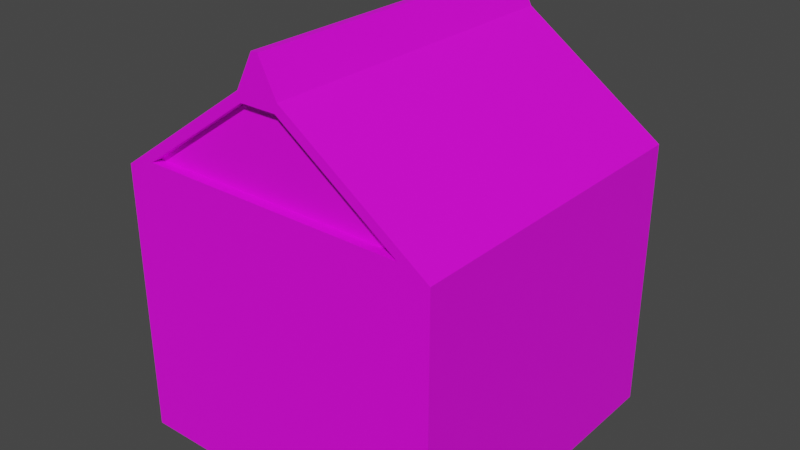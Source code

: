 # Source: MilkBox1.blend  (saved by Blender 3.6.11; exported with 4.5.12 LTS)
import bpy
from mathutils import Matrix  # noqa: F401  (used for matrix-valued properties, if any)

bpy.ops.wm.read_factory_settings(use_empty=True)
scene = bpy.context.scene
scene.name = 'Scene'

# ---- collections
col_collection = bpy.data.collections.new('Collection'); scene.collection.children.link(col_collection)

# ---- images (referenced by path relative to the original .blend; pixels are not part of the script)
import os
ASSET_DIR = os.environ.get("B2B_ASSET_DIR", "")  # directory of the original .blend (textures are referenced by path, not embedded)
HERE = os.path.dirname(os.path.abspath(__file__))  # packed textures are extracted next to this script under _unpacked/

def load_image(name, relpath, width, height, colorspace="sRGB"):
    """Load a texture the original file referenced (path relative to the .blend, or extracted next to this script)."""
    p = next((c for c in (os.path.join(HERE, relpath), os.path.join(ASSET_DIR, relpath)) if relpath and os.path.exists(c)), "")
    if p:
        img = bpy.data.images.load(p, check_existing=True)
        img.name = name
    else:  # same state as the original file: an image datablock whose file is absent (Cycles renders it pink)
        img = bpy.data.images.new(name, width, height)
        img.source = "FILE"
        img.filepath = "//" + (relpath or name)
    img.colorspace_settings.name = colorspace
    return img
img_uvtexture_2__png = load_image('UVTexture(2).png', 'UVTexture(2).png', 1024, 1024, 'sRGB')

# ---- materials (node trees are filled in below, after node groups)
mat_material = bpy.data.materials.new('Material')
mat_material.alpha_threshold = 0.0
mat_material.use_transparent_shadow = False
mat_material.roughness = 0.5
mat_material.line_color = (0.0, 0.0, 0.0, 1.0)

# ---- material node trees
mat_material.use_nodes = True; mat_material.node_tree.nodes.clear()
_N = mat_material.node_tree.nodes; _L = mat_material.node_tree.links
n0 = _N.new('ShaderNodeOutputMaterial'); n0.name = 'Material Output'; n0.location = (300, 300)
n1 = _N.new('ShaderNodeBsdfPrincipled'); n1.name = 'Principled BSDF'; n1.location = (10, 300)
n1.distribution = 'GGX'
n1.subsurface_method = 'RANDOM_WALK_SKIN'
n1.inputs[3].default_value = 1.45
n1.inputs[27].default_value = (0.0, 0.0, 0.0, 1.0)
n1.inputs[28].default_value = 1.0
n2 = _N.new('ShaderNodeTexImage'); n2.name = 'Image Texture'; n2.location = (-280, 280)
n2.image = img_uvtexture_2__png
_L.new(n1.outputs[0], n0.inputs[0])
_L.new(n2.outputs[0], n1.inputs[0])
n0.is_active_output = True

# ---- world
world_world = bpy.data.worlds.new('World'); scene.world = world_world
world_world.use_nodes = True; world_world.node_tree.nodes.clear()
_N = world_world.node_tree.nodes; _L = world_world.node_tree.links
n0 = _N.new('ShaderNodeOutputWorld'); n0.name = 'World Output'; n0.location = (300, 300)
n1 = _N.new('ShaderNodeBackground'); n1.name = 'Background'; n1.location = (10, 300)
n1.inputs[0].default_value = (0.05088, 0.05088, 0.05088, 1.0)
_L.new(n1.outputs[0], n0.inputs[0])
n0.is_active_output = True
world_world.color = (0.05088, 0.05088, 0.05088)
world_world.use_sun_shadow = False
world_world.sun_shadow_jitter_overblur = 0.0

# ---- meshes
me_cube = bpy.data.meshes.new('Cube')
me_cube.from_pydata([(0.1095, 1.0, 1.228), (1.0, 1.0, -1.0), (0.1095, -1.0, 1.228), (1.0, -1.0, -1.0), (-0.1095, 1.0, 1.228), (-1.0, 1.0, -1.0), (-0.1095, -1.0, 1.228), (-1.0, -1.0, -1.0), (0.8191, 1.0, 0.731), (-0.8191, -1.0, 0.731), (0.8191, -1.0, 0.731), (-0.8191, 1.0, 0.731), (0.02032, -1.0, 1.493), (-0.02032, -1.0, 1.493), (0.02032, 1.0, 1.493), (-0.02032, 1.0, 1.493), (-1.0, -1.0, 0.6739), (-0.1275, -1.0, 1.285), (0.1275, -1.0, 1.285), (-0.1275, 1.0, 1.285), (0.1275, 1.0, 1.285), (1.0, 1.0, 0.6739), (1.0, -1.0, 0.6739), (-1.0, 1.0, 0.6739), (-0.8191, -1.0, 0.731), (-0.1095, -1.0, 1.228), (0.1095, -1.0, 1.228), (-0.1095, 1.0, 1.228), (0.1095, 1.0, 1.228), (0.8191, 1.0, 0.731), (0.8191, -1.0, 0.731), (-0.8191, 1.0, 0.731), (-0.8191, -0.9418, 0.731), (-0.1095, -0.9418, 1.228), (0.1095, -0.9418, 1.228), (0.8191, -0.9418, 0.731), (-0.1095, 0.8546, 1.228), (0.1095, 0.8546, 1.228), (0.8191, 0.8546, 0.731), (-0.8191, 0.8546, 0.731)], [], [(20, 19, 15, 14), (6, 9, 24, 25), (16, 17, 19, 23), (5, 1, 3, 7), (21, 20, 18, 22), (4, 0, 28, 27), (5, 23, 21, 1), (1, 21, 22, 3), (7, 16, 23, 5), (3, 22, 16, 7), (14, 15, 13, 12), (17, 18, 12, 13), (19, 17, 13, 15), (18, 20, 14, 12), (9, 6, 17, 16), (6, 2, 18, 17), (0, 4, 19, 20), (8, 0, 20, 21), (2, 10, 22, 18), (4, 11, 23, 19), (11, 8, 21, 23), (10, 9, 16, 22), (30, 26, 34, 35), (29, 31, 39, 38), (9, 10, 30, 24), (11, 4, 27, 31), (0, 8, 29, 28), (2, 6, 25, 26), (8, 11, 31, 29), (10, 2, 26, 30), (35, 34, 33, 32), (25, 24, 32, 33), (24, 30, 35, 32), (26, 25, 33, 34), (39, 36, 37, 38), (27, 28, 37, 36), (31, 27, 36, 39), (28, 29, 38, 37)])
_uv = me_cube.uv_layers.new(name='UVMap')
_uv.uv.foreach_set('vector', [0.1098, 0.6177, 0.08501, 0.6177, 0.09545, 0.5974, 0.09941, 0.5974, 0.3897, 0.5974, 0.3897, 0.5974, 0.3897, 0.5974, 0.3897, 0.5974, 0.5482, 0.5974, 0.6332, 0.5974, 0.6332, 0.7922, 0.5482, 0.7922, 0.3897, 0.5974, 0.3897, 0.7922, 0.1949, 0.7922, 0.1949, 0.5974, 0.7183, 0.7922, 0.6332, 0.7922, 0.6332, 0.5974, 0.7183, 0.5974, 0.3897, 0.5974, 0.3897, 0.5974, 0.3897, 0.5974, 0.3897, 0.5974, 0.0, 0.8403, 0.0, 0.6772, 0.1949, 0.6772, 0.1949, 0.8403, 0.5482, 0.7922, 0.3897, 0.7922, 0.3897, 0.5974, 0.5482, 0.5974, 1.0, 0.5974, 0.5, 0.5974, 0.5, 7.121e-08, 1.0, 1.375e-08, 0.5, 0.5974, 4.392e-08, 0.5974, 1.78e-08, 1.78e-08, 0.5, -4.052e-09, 0.8465, 0.7922, 0.8425, 0.7922, 0.8425, 0.5974, 0.8465, 0.5974, 0.7778, 0.7072, 0.7778, 0.6824, 0.7981, 0.6928, 0.7981, 0.6968, 0.8203, 0.5974, 0.8203, 0.7922, 0.7981, 0.7922, 0.7981, 0.5974, 0.8425, 0.5974, 0.8425, 0.7922, 0.8203, 0.7922, 0.8203, 0.5974, 0.7238, 0.7746, 0.7722, 0.7055, 0.7778, 0.7072, 0.7183, 0.7922, 0.7722, 0.7055, 0.7722, 0.6841, 0.7778, 0.6824, 0.7778, 0.7072, 0.1081, 0.6233, 0.08676, 0.6233, 0.08501, 0.6177, 0.1098, 0.6177, 0.1772, 0.6717, 0.1081, 0.6233, 0.1098, 0.6177, 0.1949, 0.6772, 0.7722, 0.6841, 0.7238, 0.615, 0.7183, 0.5974, 0.7778, 0.6824, 0.08676, 0.6233, 0.01762, 0.6717, 0.0, 0.6772, 0.08501, 0.6177, 0.01762, 0.6717, 0.1772, 0.6717, 0.1949, 0.6772, 0.0, 0.6772, 0.7238, 0.615, 0.7238, 0.7746, 0.7183, 0.7922, 0.7183, 0.5974, 0.909, 0.9166, 0.909, 0.8475, 0.9147, 0.8475, 0.9147, 0.9166, 0.909, 0.757, 0.909, 0.9166, 0.8949, 0.9166, 0.8949, 0.757, 0.3897, 0.5974, 0.3897, 0.5974, 0.3897, 0.5974, 0.3897, 0.5974, 0.3897, 0.5974, 0.3897, 0.5974, 0.3897, 0.5974, 0.3897, 0.5974, 0.3897, 0.5974, 0.3897, 0.5974, 0.3897, 0.5974, 0.3897, 0.5974, 0.3897, 0.5974, 0.3897, 0.5974, 0.3897, 0.5974, 0.3897, 0.5974, 0.3897, 0.5974, 0.3897, 0.5974, 0.3897, 0.5974, 0.3897, 0.5974, 0.3897, 0.5974, 0.3897, 0.5974, 0.3897, 0.5974, 0.3897, 0.5974, 0.8949, 0.757, 0.8465, 0.6879, 0.8465, 0.6665, 0.8949, 0.5974, 0.909, 0.8261, 0.909, 0.757, 0.9147, 0.757, 0.9147, 0.8261, 0.909, 0.757, 0.909, 0.5974, 0.9147, 0.5974, 0.9147, 0.757, 0.909, 0.8475, 0.909, 0.8261, 0.9147, 0.8261, 0.9147, 0.8475, 0.8949, 0.9166, 0.8465, 0.8475, 0.8465, 0.8261, 0.8949, 0.757, 0.909, 0.6665, 0.909, 0.6879, 0.8949, 0.6879, 0.8949, 0.6665, 0.909, 0.5974, 0.909, 0.6665, 0.8949, 0.6665, 0.8949, 0.5974, 0.909, 0.6879, 0.909, 0.757, 0.8949, 0.757, 0.8949, 0.6879])
me_cube.materials.append(mat_material)
me_cube.use_mirror_vertex_groups = False
me_cube.update()

# ---- objects
ob_cube = bpy.data.objects.new('Cube', me_cube)

# ---- transforms, parenting, visibility, modifiers, constraints
ob_cube.location = (0.0, 0.0, 0.0)
ob_cube.lock_rotations_4d = False
ob_cube.empty_display_type = 'ARROWS'
ob_cube.lineart.crease_threshold = 0.0

# ---- collection membership
col_collection.objects.link(ob_cube)

# ---- scene / render settings (as saved in the file)
scene.frame_start = 1; scene.frame_end = 250; scene.frame_set(56)
scene.render.engine = 'BLENDER_EEVEE_NEXT'
scene.cycles.sampling_pattern = 'TABULATED_SOBOL'
scene.view_settings.view_transform = 'Filmic'
bpy.context.view_layer.update()

# ---- added for rendering (the .blend has no active camera and no usable light): camera, sun
cam_auto = bpy.data.cameras.new('AutoCamera')
cam_auto.lens = 50.0
cam_auto.sensor_width = 36.0
cam_auto.clip_end = 1000.0
ob_auto_camera = bpy.data.objects.new('AutoCamera', cam_auto)
scene.collection.objects.link(ob_auto_camera)
ob_auto_camera.location = (3.48855, -4.18626, 3.0375)
ob_auto_camera.rotation_euler = (1.09748, -7.21219e-08, 0.694738)
scene.camera = ob_auto_camera
light_auto_sun = bpy.data.lights.new('AutoSun', 'SUN')
light_auto_sun.energy = 3.0
light_auto_sun.angle = 0.0523599
ob_auto_sun = bpy.data.objects.new('AutoSun', light_auto_sun)
scene.collection.objects.link(ob_auto_sun)
ob_auto_sun.rotation_euler = (0.872665, 0.174533, 0.523599)
bpy.context.view_layer.update()
